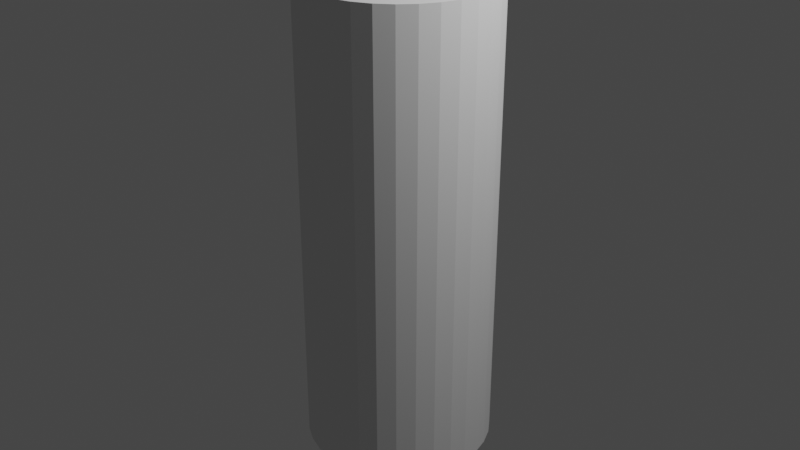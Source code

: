 # Source: cylinder.blend  (saved by Blender 2.82.7; exported with 4.5.12 LTS)
import bpy
from mathutils import Matrix  # noqa: F401  (used for matrix-valued properties, if any)

bpy.ops.wm.read_factory_settings(use_empty=True)
scene = bpy.context.scene
scene.name = 'Scene'

# ---- collections
col_collection = bpy.data.collections.new('Collection'); scene.collection.children.link(col_collection)

# ---- world
world_world = bpy.data.worlds.new('World'); scene.world = world_world
world_world.use_nodes = True; world_world.node_tree.nodes.clear()
_N = world_world.node_tree.nodes; _L = world_world.node_tree.links
n0 = _N.new('ShaderNodeOutputWorld'); n0.name = 'World Output'; n0.location = (300, 300)
n1 = _N.new('ShaderNodeBackground'); n1.name = 'Background'; n1.location = (10, 300)
n1.inputs[0].default_value = (0.05088, 0.05088, 0.05088, 1.0)
_L.new(n1.outputs[0], n0.inputs[0])
n0.is_active_output = True
world_world.color = (0.05088, 0.05088, 0.05088)
world_world.use_sun_shadow = False
world_world.sun_shadow_jitter_overblur = 0.0

# ---- cameras
cam_camera = bpy.data.cameras.new('Camera')
cam_camera.clip_end = 100.0
cam_camera.ortho_scale = 7.314

# ---- lights
light_light = bpy.data.lights.new('Light', 'POINT')
light_light.transmission_factor = 0.0
light_light.energy = 1000.0
light_light.shadow_soft_size = 0.1
light_light.shadow_maximum_resolution = 0.006
light_light.use_absolute_resolution = True

# ---- meshes
me_cylinder = bpy.data.meshes.new('Cylinder')
me_cylinder.from_pydata([(0.0, 1.0, -1.0), (0.0, 1.0, 1.0), (0.1951, 0.9808, -1.0), (0.1951, 0.9808, 1.0), (0.3827, 0.9239, -1.0), (0.3827, 0.9239, 1.0), (0.5556, 0.8315, -1.0), (0.5556, 0.8315, 1.0), (0.7071, 0.7071, -1.0), (0.7071, 0.7071, 1.0), (0.8315, 0.5556, -1.0), (0.8315, 0.5556, 1.0), (0.9239, 0.3827, -1.0), (0.9239, 0.3827, 1.0), (0.9808, 0.1951, -1.0), (0.9808, 0.1951, 1.0), (1.0, 7.55e-08, -1.0), (1.0, 7.55e-08, 1.0), (0.9808, -0.1951, -1.0), (0.9808, -0.1951, 1.0), (0.9239, -0.3827, -1.0), (0.9239, -0.3827, 1.0), (0.8315, -0.5556, -1.0), (0.8315, -0.5556, 1.0), (0.7071, -0.7071, -1.0), (0.7071, -0.7071, 1.0), (0.5556, -0.8315, -1.0), (0.5556, -0.8315, 1.0), (0.3827, -0.9239, -1.0), (0.3827, -0.9239, 1.0), (0.1951, -0.9808, -1.0), (0.1951, -0.9808, 1.0), (-3.258e-07, -1.0, -1.0), (-3.258e-07, -1.0, 1.0), (-0.1951, -0.9808, -1.0), (-0.1951, -0.9808, 1.0), (-0.3827, -0.9239, -1.0), (-0.3827, -0.9239, 1.0), (-0.5556, -0.8315, -1.0), (-0.5556, -0.8315, 1.0), (-0.7071, -0.7071, -1.0), (-0.7071, -0.7071, 1.0), (-0.8315, -0.5556, -1.0), (-0.8315, -0.5556, 1.0), (-0.9239, -0.3827, -1.0), (-0.9239, -0.3827, 1.0), (-0.9808, -0.1951, -1.0), (-0.9808, -0.1951, 1.0), (-1.0, 9.656e-07, -1.0), (-1.0, 9.656e-07, 1.0), (-0.9808, 0.1951, -1.0), (-0.9808, 0.1951, 1.0), (-0.9239, 0.3827, -1.0), (-0.9239, 0.3827, 1.0), (-0.8315, 0.5556, -1.0), (-0.8315, 0.5556, 1.0), (-0.7071, 0.7071, -1.0), (-0.7071, 0.7071, 1.0), (-0.5556, 0.8315, -1.0), (-0.5556, 0.8315, 1.0), (-0.3827, 0.9239, -1.0), (-0.3827, 0.9239, 1.0), (-0.1951, 0.9808, -1.0), (-0.1951, 0.9808, 1.0)], [], [(0, 1, 3, 2), (2, 3, 5, 4), (4, 5, 7, 6), (6, 7, 9, 8), (8, 9, 11, 10), (10, 11, 13, 12), (12, 13, 15, 14), (14, 15, 17, 16), (16, 17, 19, 18), (18, 19, 21, 20), (20, 21, 23, 22), (22, 23, 25, 24), (24, 25, 27, 26), (26, 27, 29, 28), (28, 29, 31, 30), (30, 31, 33, 32), (32, 33, 35, 34), (34, 35, 37, 36), (36, 37, 39, 38), (38, 39, 41, 40), (40, 41, 43, 42), (42, 43, 45, 44), (44, 45, 47, 46), (46, 47, 49, 48), (48, 49, 51, 50), (50, 51, 53, 52), (52, 53, 55, 54), (54, 55, 57, 56), (56, 57, 59, 58), (58, 59, 61, 60), (3, 1, 63, 61, 59, 57, 55, 53, 51, 49, 47, 45, 43, 41, 39, 37, 35, 33, 31, 29, 27, 25, 23, 21, 19, 17, 15, 13, 11, 9, 7, 5), (60, 61, 63, 62), (62, 63, 1, 0), (0, 2, 4, 6, 8, 10, 12, 14, 16, 18, 20, 22, 24, 26, 28, 30, 32, 34, 36, 38, 40, 42, 44, 46, 48, 50, 52, 54, 56, 58, 60, 62)])
_uv = me_cylinder.uv_layers.new(name='UVMap')
_uv.uv.foreach_set('vector', [1.0, 0.5, 1.0, 1.0, 0.9688, 1.0, 0.9688, 0.5, 0.9688, 0.5, 0.9688, 1.0, 0.9375, 1.0, 0.9375, 0.5, 0.9375, 0.5, 0.9375, 1.0, 0.9062, 1.0, 0.9062, 0.5, 0.9062, 0.5, 0.9062, 1.0, 0.875, 1.0, 0.875, 0.5, 0.875, 0.5, 0.875, 1.0, 0.8438, 1.0, 0.8438, 0.5, 0.8438, 0.5, 0.8438, 1.0, 0.8125, 1.0, 0.8125, 0.5, 0.8125, 0.5, 0.8125, 1.0, 0.7812, 1.0, 0.7812, 0.5, 0.7812, 0.5, 0.7812, 1.0, 0.75, 1.0, 0.75, 0.5, 0.75, 0.5, 0.75, 1.0, 0.7188, 1.0, 0.7188, 0.5, 0.7188, 0.5, 0.7188, 1.0, 0.6875, 1.0, 0.6875, 0.5, 0.6875, 0.5, 0.6875, 1.0, 0.6562, 1.0, 0.6562, 0.5, 0.6562, 0.5, 0.6562, 1.0, 0.625, 1.0, 0.625, 0.5, 0.625, 0.5, 0.625, 1.0, 0.5938, 1.0, 0.5938, 0.5, 0.5938, 0.5, 0.5938, 1.0, 0.5625, 1.0, 0.5625, 0.5, 0.5625, 0.5, 0.5625, 1.0, 0.5312, 1.0, 0.5312, 0.5, 0.5312, 0.5, 0.5312, 1.0, 0.5, 1.0, 0.5, 0.5, 0.5, 0.5, 0.5, 1.0, 0.4688, 1.0, 0.4688, 0.5, 0.4688, 0.5, 0.4688, 1.0, 0.4375, 1.0, 0.4375, 0.5, 0.4375, 0.5, 0.4375, 1.0, 0.4062, 1.0, 0.4062, 0.5, 0.4062, 0.5, 0.4062, 1.0, 0.375, 1.0, 0.375, 0.5, 0.375, 0.5, 0.375, 1.0, 0.3438, 1.0, 0.3438, 0.5, 0.3438, 0.5, 0.3438, 1.0, 0.3125, 1.0, 0.3125, 0.5, 0.3125, 0.5, 0.3125, 1.0, 0.2812, 1.0, 0.2812, 0.5, 0.2812, 0.5, 0.2812, 1.0, 0.25, 1.0, 0.25, 0.5, 0.25, 0.5, 0.25, 1.0, 0.2188, 1.0, 0.2188, 0.5, 0.2188, 0.5, 0.2188, 1.0, 0.1875, 1.0, 0.1875, 0.5, 0.1875, 0.5, 0.1875, 1.0, 0.1562, 1.0, 0.1562, 0.5, 0.1562, 0.5, 0.1562, 1.0, 0.125, 1.0, 0.125, 0.5, 0.125, 0.5, 0.125, 1.0, 0.09375, 1.0, 0.09375, 0.5, 0.09375, 0.5, 0.09375, 1.0, 0.0625, 1.0, 0.0625, 0.5, 0.2968, 0.4854, 0.25, 0.49, 0.2032, 0.4854, 0.1582, 0.4717, 0.1167, 0.4496, 0.08029, 0.4197, 0.05045, 0.3833, 0.02827, 0.3418, 0.01461, 0.2968, 0.01, 0.25, 0.01461, 0.2032, 0.02827, 0.1582, 0.05045, 0.1167, 0.08029, 0.08029, 0.1167, 0.05045, 0.1582, 0.02827, 0.2032, 0.01461, 0.25, 0.01, 0.2968, 0.01461, 0.3418, 0.02827, 0.3833, 0.05045, 0.4197, 0.08029, 0.4496, 0.1167, 0.4717, 0.1582, 0.4854, 0.2032, 0.49, 0.25, 0.4854, 0.2968, 0.4717, 0.3418, 0.4496, 0.3833, 0.4197, 0.4197, 0.3833, 0.4496, 0.3418, 0.4717, 0.0625, 0.5, 0.0625, 1.0, 0.03125, 1.0, 0.03125, 0.5, 0.03125, 0.5, 0.03125, 1.0, 0.0, 1.0, 0.0, 0.5, 0.75, 0.49, 0.7968, 0.4854, 0.8418, 0.4717, 0.8833, 0.4496, 0.9197, 0.4197, 0.9496, 0.3833, 0.9717, 0.3418, 0.9854, 0.2968, 0.99, 0.25, 0.9854, 0.2032, 0.9717, 0.1582, 0.9496, 0.1167, 0.9197, 0.08029, 0.8833, 0.05045, 0.8418, 0.02827, 0.7968, 0.01461, 0.75, 0.01, 0.7032, 0.01461, 0.6582, 0.02827, 0.6167, 0.05045, 0.5803, 0.08029, 0.5504, 0.1167, 0.5283, 0.1582, 0.5146, 0.2032, 0.51, 0.25, 0.5146, 0.2968, 0.5283, 0.3418, 0.5504, 0.3833, 0.5803, 0.4197, 0.6167, 0.4496, 0.6582, 0.4717, 0.7032, 0.4854])
me_cylinder.use_remesh_fix_poles = True
me_cylinder.use_remesh_preserve_attributes = False
me_cylinder.use_mirror_vertex_groups = False
me_cylinder.update()

# ---- objects
ob_light = bpy.data.objects.new('Light', light_light)
ob_camera = bpy.data.objects.new('Camera', cam_camera)
ob_cylinder = bpy.data.objects.new('Cylinder', me_cylinder)

# ---- transforms, parenting, visibility, modifiers, constraints
ob_light.location = (4.076, 1.005, 5.904)
ob_light.rotation_euler = (0.6503, 0.05522, 1.866)
ob_light.lock_rotations_4d = False
ob_light.empty_display_type = 'ARROWS'
ob_light.color = (0.0, 0.0, 0.0, 0.0)
ob_light.lineart.crease_threshold = 0.0
ob_camera.location = (7.359, -6.926, 4.958)
ob_camera.rotation_euler = (1.109, 0.0, 0.8149)
ob_camera.lock_rotations_4d = False
ob_camera.empty_display_type = 'ARROWS'
ob_camera.color = (0.0, 0.0, 0.0, 0.0)
ob_camera.display_type = 'WIRE'
ob_camera.lineart.crease_threshold = 0.0
ob_cylinder.location = (0.0, 0.0, 0.0)
ob_cylinder.scale = (1.0, 1.0, 2.48)
ob_cylinder.lineart.crease_threshold = 0.0

# ---- collection membership
col_collection.objects.link(ob_light)
col_collection.objects.link(ob_camera)
col_collection.objects.link(ob_cylinder)

# ---- scene / render settings (as saved in the file)
scene.camera = ob_camera
scene.frame_start = 1; scene.frame_end = 250; scene.frame_set(1)
scene.render.engine = 'BLENDER_EEVEE_NEXT'
scene.cycles.use_denoising = False
scene.cycles.samples = 128
scene.cycles.sampling_pattern = 'TABULATED_SOBOL'
scene.cycles.use_adaptive_sampling = False
scene.cycles.use_light_tree = False
scene.view_settings.view_transform = 'Filmic'
bpy.context.view_layer.update()
